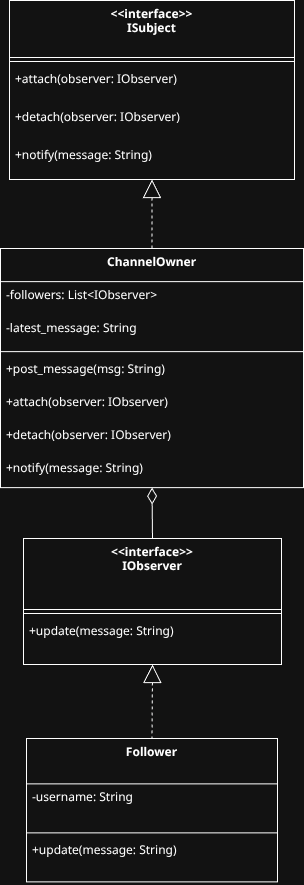

The diagram above was exported from draw.io. Its source (the exported page's mxGraphModel, read from the mxfile embedded in the PNG):
<mxGraphModel dx="727" dy="962" grid="1" gridSize="10" guides="1" tooltips="1" connect="1" arrows="1" fold="1" page="1" pageScale="1" pageWidth="850" pageHeight="1100" math="0" shadow="0">
  <root>
    <mxCell id="0" />
    <mxCell id="1" parent="0" />
    <mxCell id="Zy7R_eagaECVYXPde2vX-2" parent="1" style="swimlane;fontStyle=1;align=center;verticalAlign=top;childLayout=stackLayout;horizontal=1;startSize=57;horizontalStack=0;resizeParent=1;resizeParentMax=0;resizeLast=0;collapsible=0;marginBottom=0;" value="&lt;&lt;interface&gt;&gt;&#10;ISubject" vertex="1">
      <mxGeometry height="179" width="285" x="29" y="330" as="geometry" />
    </mxCell>
    <mxCell id="Zy7R_eagaECVYXPde2vX-3" parent="Zy7R_eagaECVYXPde2vX-2" style="line;strokeWidth=1;fillColor=none;align=left;verticalAlign=middle;spacingTop=-1;spacingLeft=3;spacingRight=3;rotatable=0;labelPosition=right;points=[];portConstraint=eastwest;strokeColor=inherit;" vertex="1">
      <mxGeometry height="8" width="285" y="57" as="geometry" />
    </mxCell>
    <mxCell id="Zy7R_eagaECVYXPde2vX-4" parent="Zy7R_eagaECVYXPde2vX-2" style="text;strokeColor=none;fillColor=none;align=left;verticalAlign=top;spacingLeft=4;spacingRight=4;overflow=hidden;rotatable=0;points=[[0,0.5],[1,0.5]];portConstraint=eastwest;" value="+attach(observer: IObserver)" vertex="1">
      <mxGeometry height="38" width="285" y="65" as="geometry" />
    </mxCell>
    <mxCell id="Zy7R_eagaECVYXPde2vX-5" parent="Zy7R_eagaECVYXPde2vX-2" style="text;strokeColor=none;fillColor=none;align=left;verticalAlign=top;spacingLeft=4;spacingRight=4;overflow=hidden;rotatable=0;points=[[0,0.5],[1,0.5]];portConstraint=eastwest;" value="+detach(observer: IObserver)" vertex="1">
      <mxGeometry height="38" width="285" y="103" as="geometry" />
    </mxCell>
    <mxCell id="Zy7R_eagaECVYXPde2vX-6" parent="Zy7R_eagaECVYXPde2vX-2" style="text;strokeColor=none;fillColor=none;align=left;verticalAlign=top;spacingLeft=4;spacingRight=4;overflow=hidden;rotatable=0;points=[[0,0.5],[1,0.5]];portConstraint=eastwest;" value="+notify(message: String)" vertex="1">
      <mxGeometry height="38" width="285" y="141" as="geometry" />
    </mxCell>
    <mxCell id="Zy7R_eagaECVYXPde2vX-7" parent="1" style="swimlane;fontStyle=1;align=center;verticalAlign=top;childLayout=stackLayout;horizontal=1;startSize=71;horizontalStack=0;resizeParent=1;resizeParentMax=0;resizeLast=0;collapsible=0;marginBottom=0;" value="&lt;&lt;interface&gt;&gt;&#10;IObserver" vertex="1">
      <mxGeometry height="126" width="258" x="43" y="868" as="geometry" />
    </mxCell>
    <mxCell id="Zy7R_eagaECVYXPde2vX-8" parent="Zy7R_eagaECVYXPde2vX-7" style="line;strokeWidth=1;fillColor=none;align=left;verticalAlign=middle;spacingTop=-1;spacingLeft=3;spacingRight=3;rotatable=0;labelPosition=right;points=[];portConstraint=eastwest;strokeColor=inherit;" vertex="1">
      <mxGeometry height="8" width="258" y="71" as="geometry" />
    </mxCell>
    <mxCell id="Zy7R_eagaECVYXPde2vX-9" parent="Zy7R_eagaECVYXPde2vX-7" style="text;strokeColor=none;fillColor=none;align=left;verticalAlign=top;spacingLeft=4;spacingRight=4;overflow=hidden;rotatable=0;points=[[0,0.5],[1,0.5]];portConstraint=eastwest;" value="+update(message: String)" vertex="1">
      <mxGeometry height="47" width="258" y="79" as="geometry" />
    </mxCell>
    <mxCell id="Zy7R_eagaECVYXPde2vX-10" parent="1" style="swimlane;fontStyle=1;align=center;verticalAlign=top;childLayout=stackLayout;horizontal=1;startSize=33.142857142857146;horizontalStack=0;resizeParent=1;resizeParentMax=0;resizeLast=0;collapsible=0;marginBottom=0;" value="ChannelOwner" vertex="1">
      <mxGeometry height="239.14285714285714" width="303" x="20" y="578" as="geometry" />
    </mxCell>
    <mxCell id="Zy7R_eagaECVYXPde2vX-11" parent="Zy7R_eagaECVYXPde2vX-10" style="text;strokeColor=none;fillColor=none;align=left;verticalAlign=top;spacingLeft=4;spacingRight=4;overflow=hidden;rotatable=0;points=[[0,0.5],[1,0.5]];portConstraint=eastwest;" value="-followers: List&lt;IObserver&gt;" vertex="1">
      <mxGeometry height="33" width="303" y="33.142857142857146" as="geometry" />
    </mxCell>
    <mxCell id="Zy7R_eagaECVYXPde2vX-12" parent="Zy7R_eagaECVYXPde2vX-10" style="text;strokeColor=none;fillColor=none;align=left;verticalAlign=top;spacingLeft=4;spacingRight=4;overflow=hidden;rotatable=0;points=[[0,0.5],[1,0.5]];portConstraint=eastwest;" value="-latest_message: String" vertex="1">
      <mxGeometry height="33" width="303" y="66.14285714285714" as="geometry" />
    </mxCell>
    <mxCell id="Zy7R_eagaECVYXPde2vX-13" parent="Zy7R_eagaECVYXPde2vX-10" style="line;strokeWidth=1;fillColor=none;align=left;verticalAlign=middle;spacingTop=-1;spacingLeft=3;spacingRight=3;rotatable=0;labelPosition=right;points=[];portConstraint=eastwest;strokeColor=inherit;" vertex="1">
      <mxGeometry height="8" width="303" y="99.14285714285714" as="geometry" />
    </mxCell>
    <mxCell id="Zy7R_eagaECVYXPde2vX-14" parent="Zy7R_eagaECVYXPde2vX-10" style="text;strokeColor=none;fillColor=none;align=left;verticalAlign=top;spacingLeft=4;spacingRight=4;overflow=hidden;rotatable=0;points=[[0,0.5],[1,0.5]];portConstraint=eastwest;" value="+post_message(msg: String)" vertex="1">
      <mxGeometry height="33" width="303" y="107.14285714285714" as="geometry" />
    </mxCell>
    <mxCell id="Zy7R_eagaECVYXPde2vX-15" parent="Zy7R_eagaECVYXPde2vX-10" style="text;strokeColor=none;fillColor=none;align=left;verticalAlign=top;spacingLeft=4;spacingRight=4;overflow=hidden;rotatable=0;points=[[0,0.5],[1,0.5]];portConstraint=eastwest;" value="+attach(observer: IObserver)" vertex="1">
      <mxGeometry height="33" width="303" y="140.14285714285714" as="geometry" />
    </mxCell>
    <mxCell id="Zy7R_eagaECVYXPde2vX-16" parent="Zy7R_eagaECVYXPde2vX-10" style="text;strokeColor=none;fillColor=none;align=left;verticalAlign=top;spacingLeft=4;spacingRight=4;overflow=hidden;rotatable=0;points=[[0,0.5],[1,0.5]];portConstraint=eastwest;" value="+detach(observer: IObserver)" vertex="1">
      <mxGeometry height="33" width="303" y="173.14285714285714" as="geometry" />
    </mxCell>
    <mxCell id="Zy7R_eagaECVYXPde2vX-17" parent="Zy7R_eagaECVYXPde2vX-10" style="text;strokeColor=none;fillColor=none;align=left;verticalAlign=top;spacingLeft=4;spacingRight=4;overflow=hidden;rotatable=0;points=[[0,0.5],[1,0.5]];portConstraint=eastwest;" value="+notify(message: String)" vertex="1">
      <mxGeometry height="33" width="303" y="206.14285714285714" as="geometry" />
    </mxCell>
    <mxCell id="Zy7R_eagaECVYXPde2vX-18" parent="1" style="swimlane;fontStyle=1;align=center;verticalAlign=top;childLayout=stackLayout;horizontal=1;startSize=45.333333333333336;horizontalStack=0;resizeParent=1;resizeParentMax=0;resizeLast=0;collapsible=0;marginBottom=0;" value="Follower" vertex="1">
      <mxGeometry height="143.33333333333334" width="251" x="46" y="1068" as="geometry" />
    </mxCell>
    <mxCell id="Zy7R_eagaECVYXPde2vX-19" parent="Zy7R_eagaECVYXPde2vX-18" style="text;strokeColor=none;fillColor=none;align=left;verticalAlign=top;spacingLeft=4;spacingRight=4;overflow=hidden;rotatable=0;points=[[0,0.5],[1,0.5]];portConstraint=eastwest;" value="-username: String" vertex="1">
      <mxGeometry height="45" width="251" y="45.333333333333336" as="geometry" />
    </mxCell>
    <mxCell id="Zy7R_eagaECVYXPde2vX-20" parent="Zy7R_eagaECVYXPde2vX-18" style="line;strokeWidth=1;fillColor=none;align=left;verticalAlign=middle;spacingTop=-1;spacingLeft=3;spacingRight=3;rotatable=0;labelPosition=right;points=[];portConstraint=eastwest;strokeColor=inherit;" vertex="1">
      <mxGeometry height="8" width="251" y="90.33333333333334" as="geometry" />
    </mxCell>
    <mxCell id="Zy7R_eagaECVYXPde2vX-21" parent="Zy7R_eagaECVYXPde2vX-18" style="text;strokeColor=none;fillColor=none;align=left;verticalAlign=top;spacingLeft=4;spacingRight=4;overflow=hidden;rotatable=0;points=[[0,0.5],[1,0.5]];portConstraint=eastwest;" value="+update(message: String)" vertex="1">
      <mxGeometry height="45" width="251" y="98.33333333333334" as="geometry" />
    </mxCell>
    <mxCell id="Zy7R_eagaECVYXPde2vX-22" edge="1" parent="1" source="Zy7R_eagaECVYXPde2vX-2" style="curved=1;dashed=1;startArrow=block;startSize=16;startFill=0;endArrow=none;exitX=0.5;exitY=1;entryX=0.5;entryY=0;rounded=0;" target="Zy7R_eagaECVYXPde2vX-10" value="">
      <mxGeometry relative="1" as="geometry">
        <Array as="points" />
      </mxGeometry>
    </mxCell>
    <mxCell id="Zy7R_eagaECVYXPde2vX-23" edge="1" parent="1" source="Zy7R_eagaECVYXPde2vX-7" style="curved=1;dashed=1;startArrow=block;startSize=16;startFill=0;endArrow=none;exitX=0.5;exitY=1;entryX=0.5;entryY=0;rounded=0;" target="Zy7R_eagaECVYXPde2vX-18" value="">
      <mxGeometry relative="1" as="geometry">
        <Array as="points" />
      </mxGeometry>
    </mxCell>
    <mxCell id="Zy7R_eagaECVYXPde2vX-24" edge="1" parent="1" source="Zy7R_eagaECVYXPde2vX-10" style="curved=1;startArrow=diamondThin;startSize=14;startFill=0;endArrow=none;exitX=0.5;exitY=1;entryX=0.5;entryY=0;rounded=0;" target="Zy7R_eagaECVYXPde2vX-7" value="">
      <mxGeometry relative="1" as="geometry">
        <Array as="points" />
      </mxGeometry>
    </mxCell>
  </root>
</mxGraphModel>